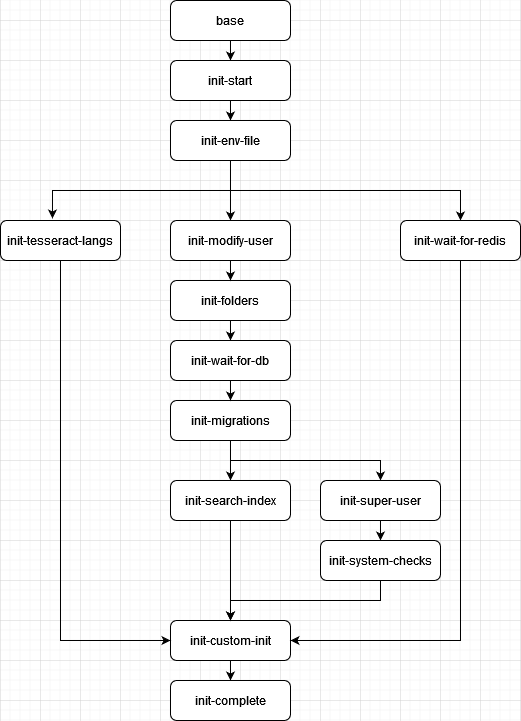

The diagram above was exported from draw.io. Its source (the exported page's mxGraphModel, read from the mxfile embedded in the PNG):
<mxGraphModel dx="1032" dy="1123" grid="1" gridSize="10" guides="1" tooltips="1" connect="1" arrows="1" fold="1" page="1" pageScale="1" pageWidth="850" pageHeight="1100" math="0" shadow="0">
  <root>
    <mxCell id="0" />
    <mxCell id="1" parent="0" />
    <mxCell id="9zmrXKdqlVRg-0lYCm6o-3" style="edgeStyle=orthogonalEdgeStyle;rounded=0;orthogonalLoop=1;jettySize=auto;html=1;exitX=0.5;exitY=1;exitDx=0;exitDy=0;" parent="1" source="9zmrXKdqlVRg-0lYCm6o-1" target="9zmrXKdqlVRg-0lYCm6o-2" edge="1">
      <mxGeometry relative="1" as="geometry" />
    </mxCell>
    <mxCell id="9zmrXKdqlVRg-0lYCm6o-1" value="base" style="rounded=1;whiteSpace=wrap;html=1;" parent="1" vertex="1">
      <mxGeometry x="290" y="180" width="120" height="40" as="geometry" />
    </mxCell>
    <mxCell id="9zmrXKdqlVRg-0lYCm6o-5" style="edgeStyle=orthogonalEdgeStyle;rounded=0;orthogonalLoop=1;jettySize=auto;html=1;exitX=0.5;exitY=1;exitDx=0;exitDy=0;" parent="1" source="9zmrXKdqlVRg-0lYCm6o-2" target="9zmrXKdqlVRg-0lYCm6o-4" edge="1">
      <mxGeometry relative="1" as="geometry" />
    </mxCell>
    <mxCell id="9zmrXKdqlVRg-0lYCm6o-2" value="init-start" style="rounded=1;whiteSpace=wrap;html=1;" parent="1" vertex="1">
      <mxGeometry x="290" y="240" width="120" height="40" as="geometry" />
    </mxCell>
    <mxCell id="9zmrXKdqlVRg-0lYCm6o-20" style="edgeStyle=orthogonalEdgeStyle;rounded=0;orthogonalLoop=1;jettySize=auto;html=1;exitX=0.5;exitY=1;exitDx=0;exitDy=0;entryX=0.5;entryY=0;entryDx=0;entryDy=0;" parent="1" source="9zmrXKdqlVRg-0lYCm6o-4" target="9zmrXKdqlVRg-0lYCm6o-9" edge="1">
      <mxGeometry relative="1" as="geometry" />
    </mxCell>
    <mxCell id="9zmrXKdqlVRg-0lYCm6o-31" style="edgeStyle=orthogonalEdgeStyle;rounded=0;orthogonalLoop=1;jettySize=auto;html=1;exitX=0.5;exitY=1;exitDx=0;exitDy=0;entryX=0.433;entryY=-0.05;entryDx=0;entryDy=0;entryPerimeter=0;" parent="1" source="9zmrXKdqlVRg-0lYCm6o-4" target="9zmrXKdqlVRg-0lYCm6o-13" edge="1">
      <mxGeometry relative="1" as="geometry" />
    </mxCell>
    <mxCell id="9zmrXKdqlVRg-0lYCm6o-35" style="edgeStyle=orthogonalEdgeStyle;rounded=0;orthogonalLoop=1;jettySize=auto;html=1;exitX=0.5;exitY=1;exitDx=0;exitDy=0;entryX=0.5;entryY=0;entryDx=0;entryDy=0;" parent="1" source="9zmrXKdqlVRg-0lYCm6o-4" target="9zmrXKdqlVRg-0lYCm6o-15" edge="1">
      <mxGeometry relative="1" as="geometry" />
    </mxCell>
    <mxCell id="9zmrXKdqlVRg-0lYCm6o-4" value="init-env-file" style="rounded=1;whiteSpace=wrap;html=1;" parent="1" vertex="1">
      <mxGeometry x="290" y="300" width="120" height="40" as="geometry" />
    </mxCell>
    <mxCell id="9zmrXKdqlVRg-0lYCm6o-42" style="edgeStyle=orthogonalEdgeStyle;rounded=0;orthogonalLoop=1;jettySize=auto;html=1;exitX=0.5;exitY=1;exitDx=0;exitDy=0;" parent="1" source="9zmrXKdqlVRg-0lYCm6o-6" target="9zmrXKdqlVRg-0lYCm6o-41" edge="1">
      <mxGeometry relative="1" as="geometry" />
    </mxCell>
    <mxCell id="9zmrXKdqlVRg-0lYCm6o-6" value="init-custom-init" style="rounded=1;whiteSpace=wrap;html=1;" parent="1" vertex="1">
      <mxGeometry x="290" y="800" width="120" height="40" as="geometry" />
    </mxCell>
    <mxCell id="q-b6x21XIFJEeeSEzFc0-2" style="edgeStyle=orthogonalEdgeStyle;rounded=0;orthogonalLoop=1;jettySize=auto;html=1;exitX=0.5;exitY=1;exitDx=0;exitDy=0;entryX=0.5;entryY=0;entryDx=0;entryDy=0;" edge="1" parent="1" source="9zmrXKdqlVRg-0lYCm6o-7" target="9zmrXKdqlVRg-0lYCm6o-14">
      <mxGeometry relative="1" as="geometry" />
    </mxCell>
    <mxCell id="9zmrXKdqlVRg-0lYCm6o-7" value="init-folders" style="rounded=1;whiteSpace=wrap;html=1;" parent="1" vertex="1">
      <mxGeometry x="290" y="460" width="120" height="40" as="geometry" />
    </mxCell>
    <mxCell id="9zmrXKdqlVRg-0lYCm6o-34" style="edgeStyle=orthogonalEdgeStyle;rounded=0;orthogonalLoop=1;jettySize=auto;html=1;exitX=0.5;exitY=1;exitDx=0;exitDy=0;entryX=0.5;entryY=0;entryDx=0;entryDy=0;" parent="1" source="9zmrXKdqlVRg-0lYCm6o-8" target="9zmrXKdqlVRg-0lYCm6o-11" edge="1">
      <mxGeometry relative="1" as="geometry" />
    </mxCell>
    <mxCell id="9zmrXKdqlVRg-0lYCm6o-36" style="edgeStyle=orthogonalEdgeStyle;rounded=0;orthogonalLoop=1;jettySize=auto;html=1;exitX=0.5;exitY=1;exitDx=0;exitDy=0;" parent="1" source="9zmrXKdqlVRg-0lYCm6o-8" target="9zmrXKdqlVRg-0lYCm6o-10" edge="1">
      <mxGeometry relative="1" as="geometry" />
    </mxCell>
    <mxCell id="9zmrXKdqlVRg-0lYCm6o-8" value="init-migrations" style="rounded=1;whiteSpace=wrap;html=1;" parent="1" vertex="1">
      <mxGeometry x="290" y="580" width="120" height="40" as="geometry" />
    </mxCell>
    <mxCell id="9zmrXKdqlVRg-0lYCm6o-32" style="edgeStyle=orthogonalEdgeStyle;rounded=0;orthogonalLoop=1;jettySize=auto;html=1;exitX=0.5;exitY=1;exitDx=0;exitDy=0;entryX=0.5;entryY=0;entryDx=0;entryDy=0;" parent="1" source="9zmrXKdqlVRg-0lYCm6o-9" target="9zmrXKdqlVRg-0lYCm6o-7" edge="1">
      <mxGeometry relative="1" as="geometry" />
    </mxCell>
    <mxCell id="9zmrXKdqlVRg-0lYCm6o-9" value="init-modify-user" style="rounded=1;whiteSpace=wrap;html=1;" parent="1" vertex="1">
      <mxGeometry x="290" y="400" width="120" height="40" as="geometry" />
    </mxCell>
    <mxCell id="zoSF2F8mPP3OlNhtAydH-3" style="edgeStyle=orthogonalEdgeStyle;rounded=0;orthogonalLoop=1;jettySize=auto;html=1;exitX=0.5;exitY=1;exitDx=0;exitDy=0;entryX=0.5;entryY=0;entryDx=0;entryDy=0;" parent="1" source="9zmrXKdqlVRg-0lYCm6o-10" target="9zmrXKdqlVRg-0lYCm6o-6" edge="1">
      <mxGeometry relative="1" as="geometry" />
    </mxCell>
    <mxCell id="9zmrXKdqlVRg-0lYCm6o-10" value="init-search-index" style="rounded=1;whiteSpace=wrap;html=1;" parent="1" vertex="1">
      <mxGeometry x="290" y="660" width="120" height="40" as="geometry" />
    </mxCell>
    <mxCell id="9zmrXKdqlVRg-0lYCm6o-37" style="edgeStyle=orthogonalEdgeStyle;rounded=0;orthogonalLoop=1;jettySize=auto;html=1;exitX=0.5;exitY=1;exitDx=0;exitDy=0;entryX=0.5;entryY=0;entryDx=0;entryDy=0;" parent="1" source="9zmrXKdqlVRg-0lYCm6o-11" target="9zmrXKdqlVRg-0lYCm6o-12" edge="1">
      <mxGeometry relative="1" as="geometry" />
    </mxCell>
    <mxCell id="9zmrXKdqlVRg-0lYCm6o-11" value="init-super-user" style="rounded=1;whiteSpace=wrap;html=1;" parent="1" vertex="1">
      <mxGeometry x="440" y="660" width="120" height="40" as="geometry" />
    </mxCell>
    <mxCell id="9zmrXKdqlVRg-0lYCm6o-39" style="edgeStyle=orthogonalEdgeStyle;rounded=0;orthogonalLoop=1;jettySize=auto;html=1;exitX=0.5;exitY=1;exitDx=0;exitDy=0;entryX=0.5;entryY=0;entryDx=0;entryDy=0;" parent="1" source="9zmrXKdqlVRg-0lYCm6o-12" target="9zmrXKdqlVRg-0lYCm6o-6" edge="1">
      <mxGeometry relative="1" as="geometry" />
    </mxCell>
    <mxCell id="9zmrXKdqlVRg-0lYCm6o-12" value="init-system-checks" style="rounded=1;whiteSpace=wrap;html=1;" parent="1" vertex="1">
      <mxGeometry x="440" y="720" width="120" height="40" as="geometry" />
    </mxCell>
    <mxCell id="9zmrXKdqlVRg-0lYCm6o-45" style="edgeStyle=orthogonalEdgeStyle;rounded=0;orthogonalLoop=1;jettySize=auto;html=1;exitX=0.5;exitY=1;exitDx=0;exitDy=0;entryX=0;entryY=0.5;entryDx=0;entryDy=0;" parent="1" source="9zmrXKdqlVRg-0lYCm6o-13" target="9zmrXKdqlVRg-0lYCm6o-6" edge="1">
      <mxGeometry relative="1" as="geometry" />
    </mxCell>
    <mxCell id="9zmrXKdqlVRg-0lYCm6o-13" value="init-tesseract-langs" style="rounded=1;whiteSpace=wrap;html=1;" parent="1" vertex="1">
      <mxGeometry x="120" y="400" width="120" height="40" as="geometry" />
    </mxCell>
    <mxCell id="9zmrXKdqlVRg-0lYCm6o-33" style="edgeStyle=orthogonalEdgeStyle;rounded=0;orthogonalLoop=1;jettySize=auto;html=1;exitX=0.5;exitY=1;exitDx=0;exitDy=0;entryX=0.5;entryY=0;entryDx=0;entryDy=0;" parent="1" source="9zmrXKdqlVRg-0lYCm6o-14" target="9zmrXKdqlVRg-0lYCm6o-8" edge="1">
      <mxGeometry relative="1" as="geometry" />
    </mxCell>
    <mxCell id="9zmrXKdqlVRg-0lYCm6o-14" value="init-wait-for-db" style="rounded=1;whiteSpace=wrap;html=1;" parent="1" vertex="1">
      <mxGeometry x="290" y="520" width="120" height="40" as="geometry" />
    </mxCell>
    <mxCell id="zoSF2F8mPP3OlNhtAydH-4" style="edgeStyle=orthogonalEdgeStyle;rounded=0;orthogonalLoop=1;jettySize=auto;html=1;exitX=0.5;exitY=1;exitDx=0;exitDy=0;entryX=1;entryY=0.5;entryDx=0;entryDy=0;" parent="1" source="9zmrXKdqlVRg-0lYCm6o-15" target="9zmrXKdqlVRg-0lYCm6o-6" edge="1">
      <mxGeometry relative="1" as="geometry" />
    </mxCell>
    <mxCell id="9zmrXKdqlVRg-0lYCm6o-15" value="init-wait-for-redis" style="rounded=1;whiteSpace=wrap;html=1;" parent="1" vertex="1">
      <mxGeometry x="520" y="400" width="120" height="40" as="geometry" />
    </mxCell>
    <mxCell id="9zmrXKdqlVRg-0lYCm6o-41" value="init-complete" style="rounded=1;whiteSpace=wrap;html=1;" parent="1" vertex="1">
      <mxGeometry x="290" y="860" width="120" height="40" as="geometry" />
    </mxCell>
  </root>
</mxGraphModel>